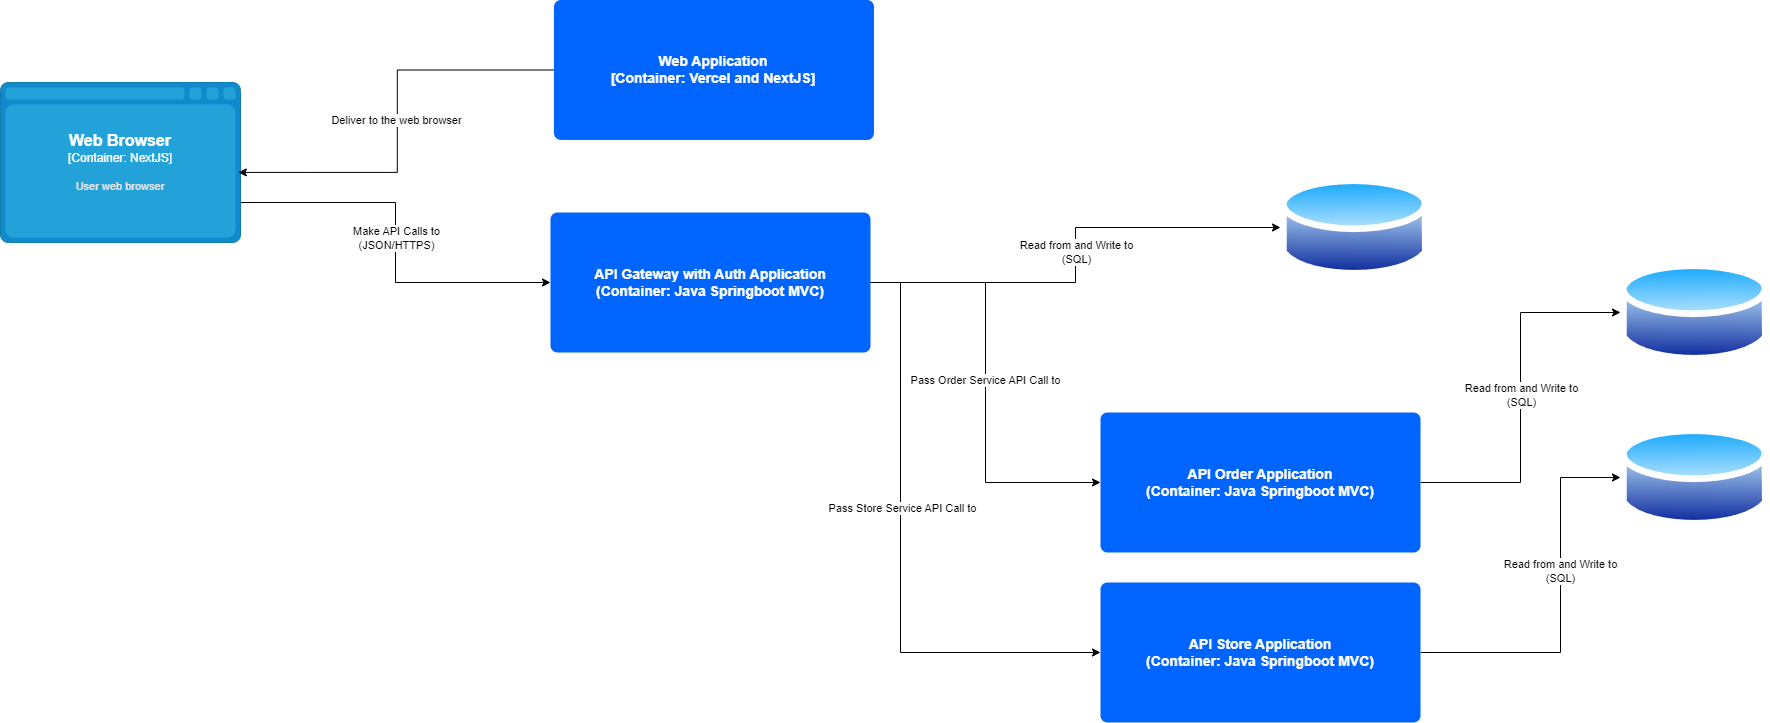

The diagram above was exported from draw.io. Its source (the exported page's mxGraphModel, read from the mxfile embedded in the PNG):
<mxGraphModel dx="1290" dy="565" grid="1" gridSize="10" guides="1" tooltips="1" connect="1" arrows="1" fold="1" page="1" pageScale="1" pageWidth="20000" pageHeight="20000" math="0" shadow="0">
  <root>
    <mxCell id="0" />
    <mxCell id="1" parent="0" />
    <mxCell id="yslJ_hA0Za_WsVG4JH89-13" style="edgeStyle=orthogonalEdgeStyle;rounded=0;orthogonalLoop=1;jettySize=auto;html=1;exitX=1;exitY=0.75;exitDx=0;exitDy=0;exitPerimeter=0;entryX=0;entryY=0.5;entryDx=0;entryDy=0;" parent="1" source="70l0VSV5ALsGZv1Gup8v-2" target="70l0VSV5ALsGZv1Gup8v-3" edge="1">
      <mxGeometry relative="1" as="geometry" />
    </mxCell>
    <mxCell id="yslJ_hA0Za_WsVG4JH89-14" value="&lt;div&gt;Make API Calls to&lt;/div&gt;&lt;div&gt;(JSON/HTTPS)&lt;br&gt;&lt;/div&gt;" style="edgeLabel;html=1;align=center;verticalAlign=middle;resizable=0;points=[];" parent="yslJ_hA0Za_WsVG4JH89-13" connectable="0" vertex="1">
      <mxGeometry x="-0.026" relative="1" as="geometry">
        <mxPoint as="offset" />
      </mxGeometry>
    </mxCell>
    <object placeholders="1" c4Name="Web Browser" c4Type="Container" c4Technology="NextJS" c4Description="User web browser" label="&lt;font style=&quot;font-size: 16px&quot;&gt;&lt;b&gt;%c4Name%&lt;/b&gt;&lt;/font&gt;&lt;div&gt;[%c4Type%:&amp;nbsp;%c4Technology%]&lt;/div&gt;&lt;br&gt;&lt;div&gt;&lt;font style=&quot;font-size: 11px&quot;&gt;&lt;font color=&quot;#E6E6E6&quot;&gt;%c4Description%&lt;/font&gt;&lt;/div&gt;" id="70l0VSV5ALsGZv1Gup8v-2">
      <mxCell style="shape=mxgraph.c4.webBrowserContainer2;whiteSpace=wrap;html=1;boundedLbl=1;rounded=0;labelBackgroundColor=none;strokeColor=#118ACD;fillColor=#23A2D9;strokeColor=#118ACD;strokeColor2=#0E7DAD;fontSize=12;fontColor=#ffffff;align=center;metaEdit=1;points=[[0.5,0,0],[1,0.25,0],[1,0.5,0],[1,0.75,0],[0.5,1,0],[0,0.75,0],[0,0.5,0],[0,0.25,0]];resizable=0;" parent="1" vertex="1">
        <mxGeometry x="120" y="230" width="240" height="160" as="geometry" />
      </mxCell>
    </object>
    <mxCell id="70l0VSV5ALsGZv1Gup8v-4" value="&lt;div&gt;Web Application&lt;/div&gt;&lt;div&gt;[Container: Vercel and NextJS]&lt;br&gt;&lt;/div&gt;" style="rounded=1;arcSize=5;fillColor=#0065FF;strokeColor=none;fontColor=#ffffff;align=center;verticalAlign=middle;whiteSpace=wrap;fontSize=14;fontStyle=1;html=1;sketch=0;" parent="1" vertex="1">
      <mxGeometry x="673.46" y="147.46" width="320" height="140" as="geometry" />
    </mxCell>
    <mxCell id="yslJ_hA0Za_WsVG4JH89-1" style="edgeStyle=orthogonalEdgeStyle;rounded=0;orthogonalLoop=1;jettySize=auto;html=1;exitX=1;exitY=0.5;exitDx=0;exitDy=0;entryX=0;entryY=0.5;entryDx=0;entryDy=0;" parent="1" source="70l0VSV5ALsGZv1Gup8v-3" target="70l0VSV5ALsGZv1Gup8v-7" edge="1">
      <mxGeometry relative="1" as="geometry" />
    </mxCell>
    <mxCell id="yslJ_hA0Za_WsVG4JH89-2" value="&lt;div&gt;Read from and Write to&lt;/div&gt;&lt;div&gt;(SQL)&lt;br&gt;&lt;/div&gt;" style="edgeLabel;html=1;align=center;verticalAlign=middle;resizable=0;points=[];" parent="yslJ_hA0Za_WsVG4JH89-1" connectable="0" vertex="1">
      <mxGeometry x="0.0151" relative="1" as="geometry">
        <mxPoint as="offset" />
      </mxGeometry>
    </mxCell>
    <mxCell id="yslJ_hA0Za_WsVG4JH89-3" style="edgeStyle=orthogonalEdgeStyle;rounded=0;orthogonalLoop=1;jettySize=auto;html=1;exitX=1;exitY=0.5;exitDx=0;exitDy=0;entryX=0;entryY=0.5;entryDx=0;entryDy=0;" parent="1" source="70l0VSV5ALsGZv1Gup8v-3" target="70l0VSV5ALsGZv1Gup8v-8" edge="1">
      <mxGeometry relative="1" as="geometry" />
    </mxCell>
    <mxCell id="yslJ_hA0Za_WsVG4JH89-4" value="Pass Order Service API Call to" style="edgeLabel;html=1;align=center;verticalAlign=middle;resizable=0;points=[];" parent="yslJ_hA0Za_WsVG4JH89-3" connectable="0" vertex="1">
      <mxGeometry x="-0.012" y="-1" relative="1" as="geometry">
        <mxPoint as="offset" />
      </mxGeometry>
    </mxCell>
    <mxCell id="yslJ_hA0Za_WsVG4JH89-5" style="edgeStyle=orthogonalEdgeStyle;rounded=0;orthogonalLoop=1;jettySize=auto;html=1;entryX=0;entryY=0.5;entryDx=0;entryDy=0;" parent="1" source="70l0VSV5ALsGZv1Gup8v-3" target="70l0VSV5ALsGZv1Gup8v-9" edge="1">
      <mxGeometry relative="1" as="geometry">
        <Array as="points">
          <mxPoint x="1020" y="430" />
          <mxPoint x="1020" y="800" />
        </Array>
      </mxGeometry>
    </mxCell>
    <mxCell id="yslJ_hA0Za_WsVG4JH89-6" value="Pass Store Service API Call to" style="edgeLabel;html=1;align=center;verticalAlign=middle;resizable=0;points=[];" parent="yslJ_hA0Za_WsVG4JH89-5" connectable="0" vertex="1">
      <mxGeometry x="-0.1501" y="1" relative="1" as="geometry">
        <mxPoint as="offset" />
      </mxGeometry>
    </mxCell>
    <mxCell id="70l0VSV5ALsGZv1Gup8v-3" value="&lt;div&gt;API Gateway with Auth Application&lt;/div&gt;&lt;div&gt;(Container: Java Springboot MVC)&lt;/div&gt;" style="rounded=1;arcSize=5;fillColor=#0065FF;strokeColor=none;fontColor=#ffffff;align=center;verticalAlign=middle;whiteSpace=wrap;fontSize=14;fontStyle=1;html=1;sketch=0;" parent="1" vertex="1">
      <mxGeometry x="670" y="360" width="320" height="140" as="geometry" />
    </mxCell>
    <mxCell id="70l0VSV5ALsGZv1Gup8v-6" value="" style="image;aspect=fixed;perimeter=ellipsePerimeter;html=1;align=center;shadow=0;dashed=0;spacingTop=3;image=img/lib/active_directory/database.svg;" parent="1" vertex="1">
      <mxGeometry x="1740" y="405" width="148.65" height="110" as="geometry" />
    </mxCell>
    <mxCell id="70l0VSV5ALsGZv1Gup8v-5" value="" style="image;aspect=fixed;perimeter=ellipsePerimeter;html=1;align=center;shadow=0;dashed=0;spacingTop=3;image=img/lib/active_directory/database.svg;" parent="1" vertex="1">
      <mxGeometry x="1740" y="570" width="148.65" height="110" as="geometry" />
    </mxCell>
    <mxCell id="70l0VSV5ALsGZv1Gup8v-7" value="" style="image;aspect=fixed;perimeter=ellipsePerimeter;html=1;align=center;shadow=0;dashed=0;spacingTop=3;image=img/lib/active_directory/database.svg;" parent="1" vertex="1">
      <mxGeometry x="1400" y="320" width="148.65" height="110" as="geometry" />
    </mxCell>
    <mxCell id="yslJ_hA0Za_WsVG4JH89-7" style="edgeStyle=orthogonalEdgeStyle;rounded=0;orthogonalLoop=1;jettySize=auto;html=1;exitX=1;exitY=0.5;exitDx=0;exitDy=0;entryX=0;entryY=0.5;entryDx=0;entryDy=0;" parent="1" source="70l0VSV5ALsGZv1Gup8v-8" target="70l0VSV5ALsGZv1Gup8v-6" edge="1">
      <mxGeometry relative="1" as="geometry" />
    </mxCell>
    <mxCell id="yslJ_hA0Za_WsVG4JH89-9" value="&lt;div&gt;Read from and Write to&lt;/div&gt;&lt;div&gt;(SQL)&lt;br&gt;&lt;/div&gt;" style="edgeLabel;html=1;align=center;verticalAlign=middle;resizable=0;points=[];" parent="yslJ_hA0Za_WsVG4JH89-7" connectable="0" vertex="1">
      <mxGeometry x="0.0157" relative="1" as="geometry">
        <mxPoint as="offset" />
      </mxGeometry>
    </mxCell>
    <mxCell id="70l0VSV5ALsGZv1Gup8v-8" value="&lt;div&gt;API Order Application&lt;br&gt;&lt;/div&gt;&lt;div&gt;(Container: Java Springboot MVC)&lt;/div&gt;" style="rounded=1;arcSize=5;fillColor=#0065FF;strokeColor=none;fontColor=#ffffff;align=center;verticalAlign=middle;whiteSpace=wrap;fontSize=14;fontStyle=1;html=1;sketch=0;" parent="1" vertex="1">
      <mxGeometry x="1220" y="560" width="320" height="140" as="geometry" />
    </mxCell>
    <mxCell id="yslJ_hA0Za_WsVG4JH89-8" style="edgeStyle=orthogonalEdgeStyle;rounded=0;orthogonalLoop=1;jettySize=auto;html=1;exitX=1;exitY=0.5;exitDx=0;exitDy=0;entryX=0;entryY=0.5;entryDx=0;entryDy=0;" parent="1" source="70l0VSV5ALsGZv1Gup8v-9" target="70l0VSV5ALsGZv1Gup8v-5" edge="1">
      <mxGeometry relative="1" as="geometry">
        <Array as="points">
          <mxPoint x="1680" y="800" />
          <mxPoint x="1680" y="625" />
        </Array>
      </mxGeometry>
    </mxCell>
    <mxCell id="yslJ_hA0Za_WsVG4JH89-10" value="&lt;div&gt;Read from and Write to&lt;/div&gt;&lt;div&gt;(SQL)&lt;br&gt;&lt;/div&gt;" style="edgeLabel;html=1;align=center;verticalAlign=middle;resizable=0;points=[];" parent="yslJ_hA0Za_WsVG4JH89-8" connectable="0" vertex="1">
      <mxGeometry x="0.1826" y="1" relative="1" as="geometry">
        <mxPoint as="offset" />
      </mxGeometry>
    </mxCell>
    <mxCell id="70l0VSV5ALsGZv1Gup8v-9" value="&lt;div&gt;API Store Application&lt;br&gt;&lt;/div&gt;&lt;div&gt;(Container: Java Springboot MVC)&lt;/div&gt;" style="rounded=1;arcSize=5;fillColor=#0065FF;strokeColor=none;fontColor=#ffffff;align=center;verticalAlign=middle;whiteSpace=wrap;fontSize=14;fontStyle=1;html=1;sketch=0;" parent="1" vertex="1">
      <mxGeometry x="1220" y="730" width="320" height="140" as="geometry" />
    </mxCell>
    <mxCell id="yslJ_hA0Za_WsVG4JH89-11" style="edgeStyle=orthogonalEdgeStyle;rounded=0;orthogonalLoop=1;jettySize=auto;html=1;entryX=0.991;entryY=0.562;entryDx=0;entryDy=0;entryPerimeter=0;" parent="1" source="70l0VSV5ALsGZv1Gup8v-4" target="70l0VSV5ALsGZv1Gup8v-2" edge="1">
      <mxGeometry relative="1" as="geometry" />
    </mxCell>
    <mxCell id="yslJ_hA0Za_WsVG4JH89-12" value="Deliver to the web browser" style="edgeLabel;html=1;align=center;verticalAlign=middle;resizable=0;points=[];" parent="yslJ_hA0Za_WsVG4JH89-11" connectable="0" vertex="1">
      <mxGeometry x="-0.0105" y="-1" relative="1" as="geometry">
        <mxPoint as="offset" />
      </mxGeometry>
    </mxCell>
  </root>
</mxGraphModel>